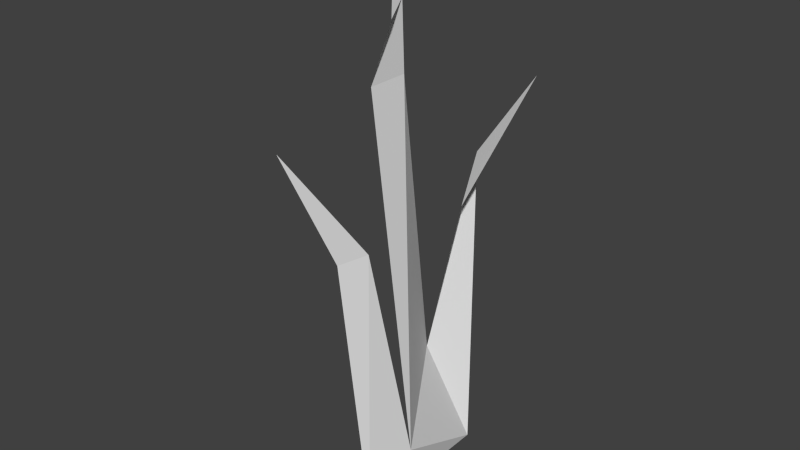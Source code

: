 # Source: Plant5.blend  (saved by Blender 2.74.0; exported with 4.5.12 LTS)
import bpy
from mathutils import Matrix  # noqa: F401  (used for matrix-valued properties, if any)

bpy.ops.wm.read_factory_settings(use_empty=True)
scene = bpy.context.scene
scene.name = 'Scene'

# ---- collections
col_collection_1 = bpy.data.collections.new('Collection 1'); scene.collection.children.link(col_collection_1)

# ---- world
world_world = bpy.data.worlds.new('World'); scene.world = world_world
world_world.color = (0.05088, 0.05088, 0.05088)
world_world.use_sun_shadow = False
world_world.sun_shadow_jitter_overblur = 0.0
world_world.cycles.sampling_method = 'MANUAL'
world_world.cycles.sample_map_resolution = 256

# ---- meshes
me_plane = bpy.data.meshes.new('Plane')
me_plane.from_pydata([(-0.4291, -0.2553, 0.1009), (0.0, -0.6239, -4.371e-08), (-0.8956, 0.397, -0.268), (0.0, 0.6239, -4.371e-08), (-2.245, -0.6027, 0.005187), (-2.216, -0.8128, -0.08909), (-3.252, -0.1897, -0.3174), (-3.252, 0.1613, -0.3174), (-3.707, -0.06146, -0.2429), (-2.389, 1.017, -0.2813), (-2.112, 0.6148, -0.1229), (-3.134, -1.216, -0.1929), (-3.03, 1.265, 0.0717), (-3.794, 0.1615, -0.3354), (-4.29, 0.3676, -0.5817)], [], [(0, 1, 3, 2), (1, 0, 4, 5), (0, 2, 7, 6), (6, 7, 13, 8), (5, 4, 11), (2, 3, 9, 10), (10, 9, 12), (8, 13, 14)])
me_plane.use_remesh_preserve_volume = False
me_plane.use_remesh_preserve_attributes = False
me_plane.use_mirror_vertex_groups = False
me_plane.update()

# ---- objects
ob_plane = bpy.data.objects.new('Plane', me_plane)

# ---- transforms, parenting, visibility, modifiers, constraints
ob_plane.location = (0.0, 0.0, 0.0)
ob_plane.rotation_euler = (0.0, 1.571, 0.0)
ob_plane.lineart.crease_threshold = 0.0

# ---- collection membership
col_collection_1.objects.link(ob_plane)

# ---- scene / render settings (as saved in the file)
scene.frame_start = 1; scene.frame_end = 250; scene.frame_set(1)
scene.render.engine = 'BLENDER_EEVEE_NEXT'
scene.render.resolution_percentage = 50
scene.render.dither_intensity = 0.0
scene.cycles.use_denoising = False
scene.cycles.samples = 10
scene.cycles.sampling_pattern = 'TABULATED_SOBOL'
scene.cycles.light_sampling_threshold = 0.0
scene.cycles.use_adaptive_sampling = False
scene.cycles.use_light_tree = False
scene.cycles.blur_glossy = 0.0
scene.cycles.pixel_filter_type = 'GAUSSIAN'
scene.cycles.sample_clamp_indirect = 0.0
scene.view_settings.view_transform = 'Standard'
bpy.context.view_layer.update()

# ---- added for rendering (the .blend has no active camera and no usable light): camera, sun
cam_auto = bpy.data.cameras.new('AutoCamera')
cam_auto.lens = 50.0
cam_auto.sensor_width = 36.0
cam_auto.clip_end = 1000.0
ob_auto_camera = bpy.data.objects.new('AutoCamera', cam_auto)
scene.collection.objects.link(ob_auto_camera)
ob_auto_camera.location = (4.38755, -5.5292, 5.84716)
ob_auto_camera.rotation_euler = (1.09748, -7.21219e-08, 0.694738)
scene.camera = ob_auto_camera
light_auto_sun = bpy.data.lights.new('AutoSun', 'SUN')
light_auto_sun.energy = 3.0
light_auto_sun.angle = 0.0523599
ob_auto_sun = bpy.data.objects.new('AutoSun', light_auto_sun)
scene.collection.objects.link(ob_auto_sun)
ob_auto_sun.rotation_euler = (0.872665, 0.174533, 0.523599)
bpy.context.view_layer.update()

